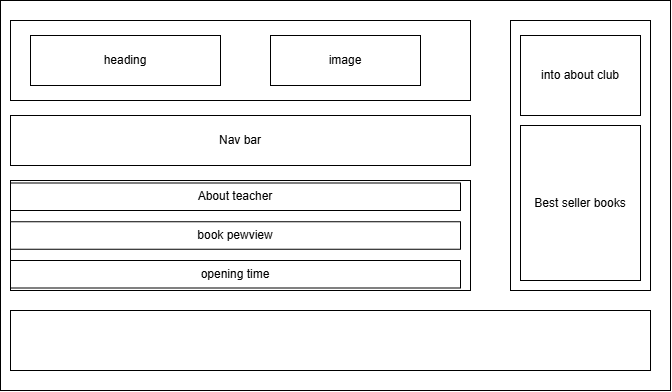

The diagram above was exported from draw.io. Its source (the exported page's mxGraphModel, read from the mxfile embedded in the PNG):
<mxGraphModel dx="774" dy="451" grid="1" gridSize="10" guides="1" tooltips="1" connect="1" arrows="1" fold="1" page="1" pageScale="1" pageWidth="850" pageHeight="1100" math="0" shadow="0">
  <root>
    <mxCell id="0" />
    <mxCell id="1" parent="0" />
    <mxCell id="4Hxc_vH-bXRsKZIDQ-fG-1" parent="1" style="rounded=0;whiteSpace=wrap;html=1;" value="" vertex="1">
      <mxGeometry height="390" width="670" x="70" y="50" as="geometry" />
    </mxCell>
    <mxCell id="4Hxc_vH-bXRsKZIDQ-fG-2" parent="1" style="rounded=0;whiteSpace=wrap;html=1;" value="" vertex="1">
      <mxGeometry height="80" width="460" x="80" y="70" as="geometry" />
    </mxCell>
    <mxCell id="4Hxc_vH-bXRsKZIDQ-fG-3" parent="1" style="rounded=0;whiteSpace=wrap;html=1;" value="heading" vertex="1">
      <mxGeometry height="50" width="190" x="100" y="85" as="geometry" />
    </mxCell>
    <mxCell id="4Hxc_vH-bXRsKZIDQ-fG-4" parent="1" style="rounded=0;whiteSpace=wrap;html=1;" value="image" vertex="1">
      <mxGeometry height="50" width="150" x="340" y="85" as="geometry" />
    </mxCell>
    <mxCell id="4Hxc_vH-bXRsKZIDQ-fG-5" parent="1" style="rounded=0;whiteSpace=wrap;html=1;rotation=90;" value="" vertex="1">
      <mxGeometry height="140" width="270" x="515" y="135" as="geometry" />
    </mxCell>
    <mxCell id="4Hxc_vH-bXRsKZIDQ-fG-6" parent="1" style="rounded=0;whiteSpace=wrap;html=1;" value="into about club" vertex="1">
      <mxGeometry height="80" width="120" x="590" y="85" as="geometry" />
    </mxCell>
    <mxCell id="4Hxc_vH-bXRsKZIDQ-fG-7" parent="1" style="rounded=0;whiteSpace=wrap;html=1;" value="Best seller books" vertex="1">
      <mxGeometry height="155" width="120" x="590" y="175" as="geometry" />
    </mxCell>
    <mxCell id="4Hxc_vH-bXRsKZIDQ-fG-8" parent="1" style="rounded=0;whiteSpace=wrap;html=1;" value="Nav bar" vertex="1">
      <mxGeometry height="50" width="460" x="80" y="165" as="geometry" />
    </mxCell>
    <mxCell id="4Hxc_vH-bXRsKZIDQ-fG-9" parent="1" style="rounded=0;whiteSpace=wrap;html=1;" value="" vertex="1">
      <mxGeometry height="110" width="460" x="80" y="230" as="geometry" />
    </mxCell>
    <mxCell id="4Hxc_vH-bXRsKZIDQ-fG-10" parent="1" style="rounded=0;whiteSpace=wrap;html=1;" value="" vertex="1">
      <mxGeometry height="60" width="640" x="80" y="360" as="geometry" />
    </mxCell>
    <mxCell id="4Hxc_vH-bXRsKZIDQ-fG-11" parent="1" style="rounded=0;whiteSpace=wrap;html=1;" value="About teacher" vertex="1">
      <mxGeometry height="27.5" width="450" x="80" y="232.5" as="geometry" />
    </mxCell>
    <mxCell id="4Hxc_vH-bXRsKZIDQ-fG-12" parent="1" style="rounded=0;whiteSpace=wrap;html=1;" value="book pewview" vertex="1">
      <mxGeometry height="27.5" width="450" x="80" y="271.25" as="geometry" />
    </mxCell>
    <mxCell id="4Hxc_vH-bXRsKZIDQ-fG-13" parent="1" style="rounded=0;whiteSpace=wrap;html=1;" value="opening time" vertex="1">
      <mxGeometry height="27.5" width="450" x="80" y="310" as="geometry" />
    </mxCell>
  </root>
</mxGraphModel>